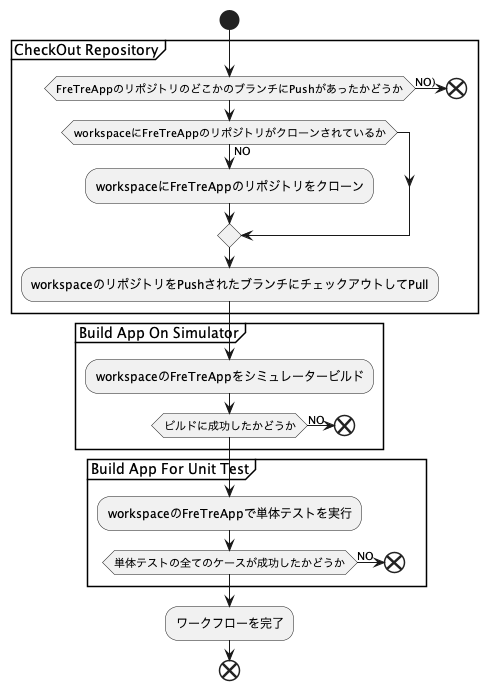

The diagram above was rendered by PlantUML. Its source (embedded in the PNG):
@startuml

start

partition CheckOut Repository {
    if (FreTreAppのリポジトリのどこかのブランチにPushがあったかどうか) then (NO))
        end
    endif

    if (workspaceにFreTreAppのリポジトリがクローンされているか) then (NO)
        :workspaceにFreTreAppのリポジトリをクローン;
    endif

    :workspaceのリポジトリをPushされたブランチにチェックアウトしてPull;
}

partition Build App On Simulator {
    :workspaceのFreTreAppをシミュレータービルド;

    if (ビルドに成功したかどうか) then (NO)
        end
    endif
}

partition Build App For Unit Test {
    :workspaceのFreTreAppで単体テストを実行;

    if (単体テストの全てのケースが成功したかどうか) then (NO)
        end
    endif
}

:ワークフローを完了;
end

@enduml